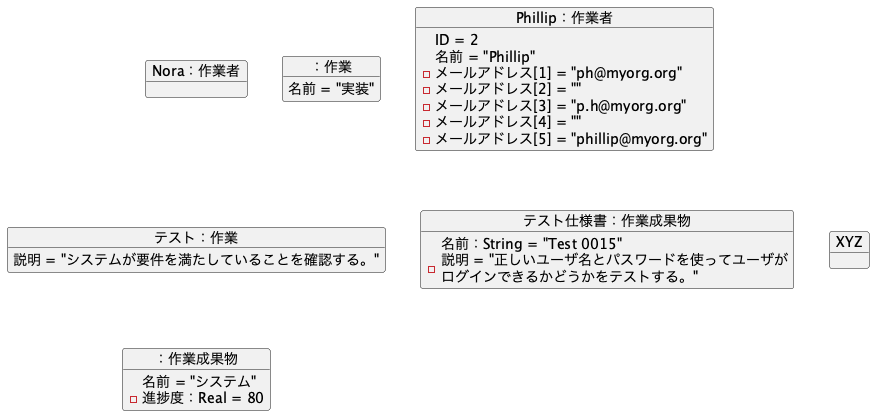

The diagram above was rendered by PlantUML. Its source (embedded in the PNG):
@startuml

object "Nora：作業者" as nora

object "：作業" as sagyo1 {
  名前 = "実装"
}

object "Phillip：作業者" as phillip {
  ID = 2
  名前 = "Phillip"
  - メールアドレス[1] = "ph@myorg.org"
  - メールアドレス[2] = ""
  - メールアドレス[3] = "p.h@myorg.org"
  - メールアドレス[4] = ""
  - メールアドレス[5] = "phillip@myorg.org"
}

object "テスト：作業" as test {
  説明 = "システムが要件を満たしていることを確認する。"
}

object "テスト仕様書：作業成果物" as testspec {
  名前：String = "Test 0015"
  -説明 = "正しいユーザ名とパスワードを使ってユーザが\nログインできるかどうかをテストする。"
}

object "XYZ" as xyz

object "：作業成果物" as seikabutsu {
  名前 = "システム"
  - 進捗度：Real = 80
}

@enduml